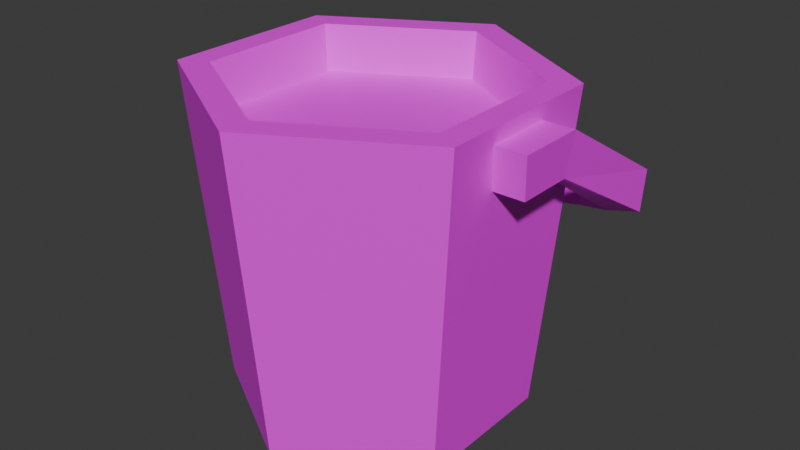 # Source: Bucket.blend  (saved by Blender 4.4.30; exported with 4.5.12 LTS)
import bpy
from mathutils import Matrix  # noqa: F401  (used for matrix-valued properties, if any)

bpy.ops.wm.read_factory_settings(use_empty=True)
scene = bpy.context.scene
scene.name = 'Scene'

# ---- collections
col_collection = bpy.data.collections.new('Collection'); scene.collection.children.link(col_collection)

# ---- images (referenced by path relative to the original .blend; pixels are not part of the script)
import os
ASSET_DIR = os.environ.get("B2B_ASSET_DIR", "")  # directory of the original .blend (textures are referenced by path, not embedded)
HERE = os.path.dirname(os.path.abspath(__file__))  # packed textures are extracted next to this script under _unpacked/

def load_image(name, relpath, width, height, colorspace="sRGB"):
    """Load a texture the original file referenced (path relative to the .blend, or extracted next to this script)."""
    p = next((c for c in (os.path.join(HERE, relpath), os.path.join(ASSET_DIR, relpath)) if relpath and os.path.exists(c)), "")
    if p:
        img = bpy.data.images.load(p, check_existing=True)
        img.name = name
    else:  # same state as the original file: an image datablock whose file is absent (Cycles renders it pink)
        img = bpy.data.images.new(name, width, height)
        img.source = "FILE"
        img.filepath = "//" + (relpath or name)
    img.colorspace_settings.name = colorspace
    return img
img_bucket_png = load_image('Bucket.png', 'Bucket.png', 1024, 1024, 'sRGB')
img_waterdirty_png = load_image('WaterDirty.png', 'WaterDirty.png', 1024, 1024, 'sRGB')

# ---- materials (node trees are filled in below, after node groups)
mat_bucket = bpy.data.materials.new('Bucket')
mat_dirtywater = bpy.data.materials.new('DirtyWater')

# ---- material node trees
mat_bucket.use_nodes = True; mat_bucket.node_tree.nodes.clear()
_N = mat_bucket.node_tree.nodes; _L = mat_bucket.node_tree.links
n0 = _N.new('ShaderNodeBsdfPrincipled'); n0.name = 'Principled BSDF'; n0.location = (10, 300)
n1 = _N.new('ShaderNodeOutputMaterial'); n1.name = 'Material Output'; n1.location = (300, 300)
n2 = _N.new('ShaderNodeTexImage'); n2.name = 'Image Texture'; n2.location = (-280, 280)
n2.image = img_bucket_png
n2.interpolation = 'Closest'
_L.new(n0.outputs[0], n1.inputs[0])
_L.new(n2.outputs[0], n0.inputs[0])
n1.is_active_output = True
mat_dirtywater.use_nodes = True; mat_dirtywater.node_tree.nodes.clear()
_N = mat_dirtywater.node_tree.nodes; _L = mat_dirtywater.node_tree.links
n0 = _N.new('ShaderNodeBsdfPrincipled'); n0.name = 'Principled BSDF'; n0.location = (10, 300)
n1 = _N.new('ShaderNodeOutputMaterial'); n1.name = 'Material Output'; n1.location = (300, 300)
n2 = _N.new('ShaderNodeTexImage'); n2.name = 'Image Texture'; n2.location = (-280, 280)
n2.image = img_waterdirty_png
n2.interpolation = 'Closest'
_L.new(n0.outputs[0], n1.inputs[0])
_L.new(n2.outputs[0], n0.inputs[0])
n1.is_active_output = True

# ---- world
world_world = bpy.data.worlds.new('World'); scene.world = world_world
world_world.use_nodes = True; world_world.node_tree.nodes.clear()
_N = world_world.node_tree.nodes; _L = world_world.node_tree.links
n0 = _N.new('ShaderNodeOutputWorld'); n0.name = 'World Output'; n0.location = (300, 300)
n1 = _N.new('ShaderNodeBackground'); n1.name = 'Background'; n1.location = (10, 300)
n1.inputs[0].default_value = (0.05088, 0.05088, 0.05088, 1.0)
_L.new(n1.outputs[0], n0.inputs[0])
n0.is_active_output = True
world_world.color = (0.05088, 0.05088, 0.05088)
world_world.sun_shadow_jitter_overblur = 0.0

# ---- meshes
me_circle_002 = bpy.data.meshes.new('Circle.002')
me_circle_002.from_pydata([(0.0, 1.0, 0.0), (1.227, 1.121, 1.527), (1.056, 1.01, 1.527), (0.0, -1.0, 0.0), (0.866, -0.5, 0.0), (0.866, 0.5, 0.0), (0.0, 1.199, 2.183), (1.228, 1.078, 1.252), (1.058, 0.9664, 1.252), (0.0, -1.199, 2.183), (1.038, -0.5994, 2.183), (1.038, 0.5994, 2.183), (0.0, 0.0, 0.0), (0.8632, -0.4984, 2.183), (0.0, -0.9967, 2.183), (1.239, -0.2539, 2.08), (1.239, 0.2047, 2.08), (0.0, 0.9967, 2.183), (0.8632, 0.4984, 2.183), (0.7034, -0.4061, 0.122), (0.0, -0.8123, 0.122), (1.216, -0.2159, 1.797), (1.216, 0.1667, 1.797), (0.0, 0.8123, 0.122), (0.7034, 0.4061, 0.122), (0.0, 4.967e-09, 0.122), (1.007, 0.1667, 1.797), (1.007, -0.2159, 1.797), (1.03, 0.2047, 2.08), (1.03, -0.2539, 2.08), (0.6889, 1.267, 1.061), (0.6878, 1.302, 1.285), (0.825, 1.409, 1.061), (0.8239, 1.444, 1.285), (0.0, 1.446, 0.8508), (0.0, 1.612, 0.8508), (0.0, 1.491, 1.134), (0.0, 1.657, 1.134), (-1.227, 1.121, 1.527), (-1.056, 1.01, 1.527), (-0.866, -0.5, 0.0), (-0.866, 0.5, 0.0), (-1.228, 1.078, 1.252), (-1.058, 0.9664, 1.252), (-1.038, -0.5994, 2.183), (-1.038, 0.5994, 2.183), (-0.8632, -0.4984, 2.183), (-1.239, -0.2539, 2.08), (-1.239, 0.2047, 2.08), (-0.8632, 0.4984, 2.183), (-0.7034, -0.4061, 0.122), (-1.216, -0.2159, 1.797), (-1.216, 0.1667, 1.797), (-0.7034, 0.4061, 0.122), (-1.007, 0.1667, 1.797), (-1.007, -0.2159, 1.797), (-1.03, 0.2047, 2.08), (-1.03, -0.2539, 2.08), (-0.6889, 1.267, 1.061), (-0.6878, 1.302, 1.285), (-0.825, 1.409, 1.061), (-0.8239, 1.444, 1.285), (0.0, 0.9632, 1.808), (0.0, -0.9632, 1.808), (0.8341, -0.4816, 1.808), (0.8341, 0.4816, 1.808), (-0.8341, -0.4816, 1.808), (-0.8341, 0.4816, 1.808)], [], [(0, 5, 11, 6), (4, 3, 9, 10), (31, 30, 34, 36), (11, 5, 26, 28), (32, 33, 37, 35), (5, 0, 12), (3, 4, 12), (7, 1, 33, 32), (4, 5, 12), (2, 8, 30, 31), (1, 2, 31, 33), (10, 9, 14, 13), (30, 32, 35, 34), (11, 10, 13, 18), (16, 28, 2, 1), (28, 26, 8, 2), (6, 11, 18, 17), (26, 22, 7, 8), (8, 7, 32, 30), (65, 64, 19, 24), (62, 65, 24, 23), (26, 27, 21, 22), (64, 63, 20, 19), (22, 16, 1, 7), (19, 20, 25), (23, 24, 25), (29, 28, 16, 15), (22, 21, 15, 16), (24, 19, 25), (27, 29, 15, 21), (10, 11, 28, 29), (5, 4, 27, 26), (4, 10, 29, 27), (33, 31, 36, 37), (0, 6, 45, 41), (40, 44, 9, 3), (59, 36, 34, 58), (45, 56, 54, 41), (60, 35, 37, 61), (41, 12, 0), (3, 12, 40), (42, 60, 61, 38), (40, 12, 41), (39, 59, 58, 43), (38, 61, 59, 39), (44, 46, 14, 9), (58, 34, 35, 60), (45, 49, 46, 44), (48, 38, 39, 56), (56, 39, 43, 54), (6, 17, 49, 45), (54, 43, 42, 52), (43, 58, 60, 42), (67, 53, 50, 66), (62, 23, 53, 67), (54, 52, 51, 55), (66, 50, 20, 63), (52, 42, 38, 48), (50, 25, 20), (23, 25, 53), (57, 47, 48, 56), (52, 48, 47, 51), (53, 25, 50), (55, 51, 47, 57), (44, 57, 56, 45), (41, 54, 55, 40), (40, 55, 57, 44), (61, 37, 36, 59), (46, 66, 63, 14), (17, 62, 67, 49), (49, 67, 66, 46), (13, 14, 63, 64), (17, 18, 65, 62), (18, 13, 64, 65)])
_uv = me_circle_002.uv_layers.new(name='UVMap')
_uv.uv.foreach_set('vector', [0.8012, 0.6196, 0.6717, 0.6196, 0.6716, 0.9817, 0.8012, 0.9817, 0.5413, 0.6196, 0.4101, 0.6196, 0.4101, 0.9817, 0.5412, 0.9817, 0.9107, 0.4183, 0.9288, 0.4182, 0.9448, 0.4735, 0.9219, 0.4735, 0.6716, 0.9817, 0.6717, 0.6196, 0.6271, 0.9176, 0.631, 0.9646, 0.7877, 0.3873, 0.7797, 0.4057, 0.8439, 0.4229, 0.8542, 0.3997, 0.2803, 0.5264, 0.1487, 0.6024, 0.1487, 0.4503, 0.1487, 0.2983, 0.2803, 0.3743, 0.1487, 0.4503, 0.6673, 0.4216, 0.6697, 0.3994, 0.6389, 0.4121, 0.6369, 0.4302, 0.2803, 0.3743, 0.2803, 0.5264, 0.1487, 0.4503, 0.8927, 0.3888, 0.9149, 0.3887, 0.9288, 0.4182, 0.9107, 0.4183, 0.6512, 0.3129, 0.6631, 0.3312, 0.6281, 0.371, 0.6129, 0.3563, 0.9735, 0.09743, 0.8508, 0.0266, 0.8508, 0.05047, 0.9528, 0.1094, 0.6298, 0.5207, 0.6144, 0.5356, 0.5894, 0.4455, 0.6073, 0.4455, 0.9735, 0.2391, 0.9735, 0.09743, 0.9528, 0.1094, 0.9528, 0.2271, 0.7577, 0.3115, 0.7577, 0.3341, 0.6631, 0.3312, 0.6512, 0.3129, 0.8894, 0.324, 0.9098, 0.3343, 0.9152, 0.3887, 0.8934, 0.3888, 0.8508, 0.3099, 0.9735, 0.2391, 0.9528, 0.2271, 0.8508, 0.286, 0.7594, 0.5554, 0.7594, 0.5783, 0.653, 0.5796, 0.665, 0.561, 0.665, 0.561, 0.653, 0.5796, 0.6144, 0.5356, 0.6298, 0.5207, 0.5081, 0.2379, 0.4132, 0.2379, 0.4132, 0.01792, 0.5081, 0.01792, 0.603, 0.2379, 0.5081, 0.2379, 0.5081, 0.01792, 0.603, 0.01792, 0.7594, 0.5554, 0.8008, 0.5554, 0.8008, 0.5783, 0.7594, 0.5783, 0.4132, 0.2379, 0.3184, 0.2379, 0.3184, 0.01792, 0.4132, 0.01792, 0.7492, 0.3987, 0.7523, 0.3759, 0.6697, 0.3994, 0.6673, 0.4216, 0.5513, 0.3746, 0.4438, 0.3125, 0.4438, 0.4367, 0.4438, 0.5609, 0.5513, 0.4988, 0.4438, 0.4367, 0.8067, 0.3341, 0.7577, 0.3341, 0.7577, 0.3115, 0.8067, 0.3115, 0.7492, 0.3987, 0.7788, 0.4067, 0.7877, 0.3856, 0.7523, 0.3759, 0.5513, 0.4988, 0.5513, 0.3746, 0.4438, 0.4367, 0.8071, 0.3339, 0.8071, 0.3113, 0.8238, 0.3099, 0.8238, 0.3325, 0.5412, 0.9817, 0.6716, 0.9817, 0.631, 0.9646, 0.5765, 0.9646, 0.6717, 0.6196, 0.5413, 0.6196, 0.5803, 0.9176, 0.6271, 0.9176, 0.5413, 0.6196, 0.5412, 0.9817, 0.5765, 0.9646, 0.5803, 0.9176, 0.6129, 0.3563, 0.6281, 0.371, 0.6056, 0.4452, 0.5879, 0.4452, 0.01899, 0.6196, 0.01899, 0.9817, 0.1486, 0.9817, 0.1485, 0.6196, 0.2788, 0.6196, 0.279, 0.9817, 0.4101, 0.9817, 0.4101, 0.6196, 0.9115, 0.5294, 0.9227, 0.4743, 0.9456, 0.4743, 0.9296, 0.5295, 0.1486, 0.9817, 0.1892, 0.9646, 0.1931, 0.9176, 0.1485, 0.6196, 0.6927, 0.4927, 0.6267, 0.4689, 0.6387, 0.4493, 0.7021, 0.4771, 0.01698, 0.5264, 0.1487, 0.4503, 0.1487, 0.6024, 0.1487, 0.2983, 0.1487, 0.4503, 0.01698, 0.3743, 0.7333, 0.5007, 0.6927, 0.4927, 0.7021, 0.4771, 0.7475, 0.4839, 0.01698, 0.3743, 0.1487, 0.4503, 0.01698, 0.5264, 0.8934, 0.559, 0.9115, 0.5294, 0.9296, 0.5295, 0.9157, 0.5591, 0.6512, 0.5776, 0.6129, 0.5341, 0.6281, 0.5195, 0.6631, 0.5592, 0.7281, 0.09743, 0.7488, 0.1094, 0.8508, 0.05047, 0.8508, 0.0266, 0.6298, 0.3704, 0.6073, 0.4455, 0.5894, 0.4455, 0.6144, 0.3555, 0.7281, 0.2391, 0.7488, 0.2271, 0.7488, 0.1094, 0.7281, 0.09743, 0.7577, 0.579, 0.6512, 0.5776, 0.6631, 0.5592, 0.7577, 0.5564, 0.9158, 0.559, 0.9158, 0.6233, 0.8957, 0.6329, 0.8936, 0.5592, 0.8508, 0.3099, 0.8508, 0.286, 0.7488, 0.2271, 0.7281, 0.2391, 0.7594, 0.3357, 0.665, 0.3301, 0.653, 0.3115, 0.7594, 0.3128, 0.665, 0.3301, 0.6298, 0.3704, 0.6144, 0.3555, 0.653, 0.3115, 0.1286, 0.2379, 0.1286, 0.01792, 0.2235, 0.01792, 0.2235, 0.2379, 0.03373, 0.2379, 0.03373, 0.01792, 0.1286, 0.01792, 0.1286, 0.2379, 0.7594, 0.3357, 0.7594, 0.3128, 0.8008, 0.3128, 0.8008, 0.3357, 0.2235, 0.2379, 0.2235, 0.01792, 0.3184, 0.01792, 0.3184, 0.2379, 0.8138, 0.5275, 0.733, 0.501, 0.7474, 0.4839, 0.829, 0.5103, 0.3363, 0.3746, 0.4438, 0.4367, 0.4438, 0.3125, 0.4438, 0.5609, 0.4438, 0.4367, 0.3363, 0.4988, 0.8067, 0.5564, 0.8067, 0.579, 0.7577, 0.579, 0.7577, 0.5564, 0.8138, 0.5275, 0.829, 0.5103, 0.8531, 0.5381, 0.8339, 0.5507, 0.3363, 0.4988, 0.4438, 0.4367, 0.3363, 0.3746, 0.8012, 0.3129, 0.8184, 0.3143, 0.8184, 0.3379, 0.8012, 0.3365, 0.279, 0.9817, 0.2437, 0.9646, 0.1892, 0.9646, 0.1486, 0.9817, 0.1485, 0.6196, 0.1931, 0.9176, 0.2399, 0.9176, 0.2788, 0.6196, 0.2788, 0.6196, 0.2399, 0.9176, 0.2437, 0.9646, 0.279, 0.9817, 0.6129, 0.5341, 0.5879, 0.4452, 0.6056, 0.4452, 0.6281, 0.5195, 0.2235, 0.2868, 0.2235, 0.2379, 0.3184, 0.2379, 0.3184, 0.2868, 0.03373, 0.2868, 0.03373, 0.2379, 0.1286, 0.2379, 0.1286, 0.2868, 0.1286, 0.2868, 0.1286, 0.2379, 0.2235, 0.2379, 0.2235, 0.2868, 0.4132, 0.2868, 0.3184, 0.2868, 0.3184, 0.2379, 0.4132, 0.2379, 0.603, 0.2868, 0.5081, 0.2868, 0.5081, 0.2379, 0.603, 0.2379, 0.5081, 0.2868, 0.4132, 0.2868, 0.4132, 0.2379, 0.5081, 0.2379])
me_circle_002.materials.append(mat_bucket)
me_circle_002.update()
me_circle_003 = bpy.data.meshes.new('Circle.003')
me_circle_003.from_pydata([(0.0, 0.9632, 1.808), (0.0, -0.9632, 1.808), (0.8341, -0.4816, 1.808), (0.8341, 0.4816, 1.808), (-0.8341, -0.4816, 1.808), (-0.8341, 0.4816, 1.808), (0.0, 0.0, 1.808)], [], [(0, 3, 6), (4, 5, 6), (1, 4, 6), (3, 2, 6), (2, 1, 6), (5, 0, 6)])
me_circle_003.polygons.foreach_set('material_index', [1, 1, 1, 1, 1, 1])
_uv = me_circle_003.uv_layers.new(name='UVMap')
_uv.uv.foreach_set('vector', [0.9268, 0.7453, 0.5074, 0.9874, 0.5074, 0.5031, 0.5074, 0.0188, 0.9268, 0.2609, 0.5074, 0.5031, 0.088, 0.2609, 0.5074, 0.0188, 0.5074, 0.5031, 0.5074, 0.9874, 0.088, 0.7453, 0.5074, 0.5031, 0.088, 0.7453, 0.088, 0.2609, 0.5074, 0.5031, 0.9268, 0.2609, 0.9268, 0.7453, 0.5074, 0.5031])
me_circle_003.materials.append(mat_bucket)
me_circle_003.materials.append(mat_dirtywater)
me_circle_003.update()

# ---- objects
ob_bucket_water = bpy.data.objects.new('Bucket_Water', me_circle_002)
ob_waterdirty = bpy.data.objects.new('_WaterDirty', me_circle_003)

# ---- transforms, parenting, visibility, modifiers, constraints
ob_bucket_water.location = (0.0, 0.0, 0.0)
ob_bucket_water.scale = (0.2843, 0.2843, 0.2843)
ob_waterdirty.parent = ob_bucket_water
ob_waterdirty.location = (0.0, 0.0, -0.05228)
ob_waterdirty.scale = (1.062, 1.062, 1.062)

# ---- collection membership
col_collection.objects.link(ob_bucket_water)
col_collection.objects.link(ob_waterdirty)

# ---- scene / render settings (as saved in the file)
scene.frame_start = 1; scene.frame_end = 250; scene.frame_set(1)
scene.render.engine = 'BLENDER_EEVEE_NEXT'
bpy.context.view_layer.update()

# ---- added for rendering (the .blend has no active camera and no usable light): camera, sun
cam_auto = bpy.data.cameras.new('AutoCamera')
cam_auto.lens = 50.0
cam_auto.sensor_width = 36.0
cam_auto.clip_end = 1000.0
ob_auto_camera = bpy.data.objects.new('AutoCamera', cam_auto)
scene.collection.objects.link(ob_auto_camera)
ob_auto_camera.location = (1.14858, -1.31318, 1.22921)
ob_auto_camera.rotation_euler = (1.09748, -7.21219e-08, 0.694738)
scene.camera = ob_auto_camera
light_auto_sun = bpy.data.lights.new('AutoSun', 'SUN')
light_auto_sun.energy = 3.0
light_auto_sun.angle = 0.0523599
ob_auto_sun = bpy.data.objects.new('AutoSun', light_auto_sun)
scene.collection.objects.link(ob_auto_sun)
ob_auto_sun.rotation_euler = (0.872665, 0.174533, 0.523599)
bpy.context.view_layer.update()
